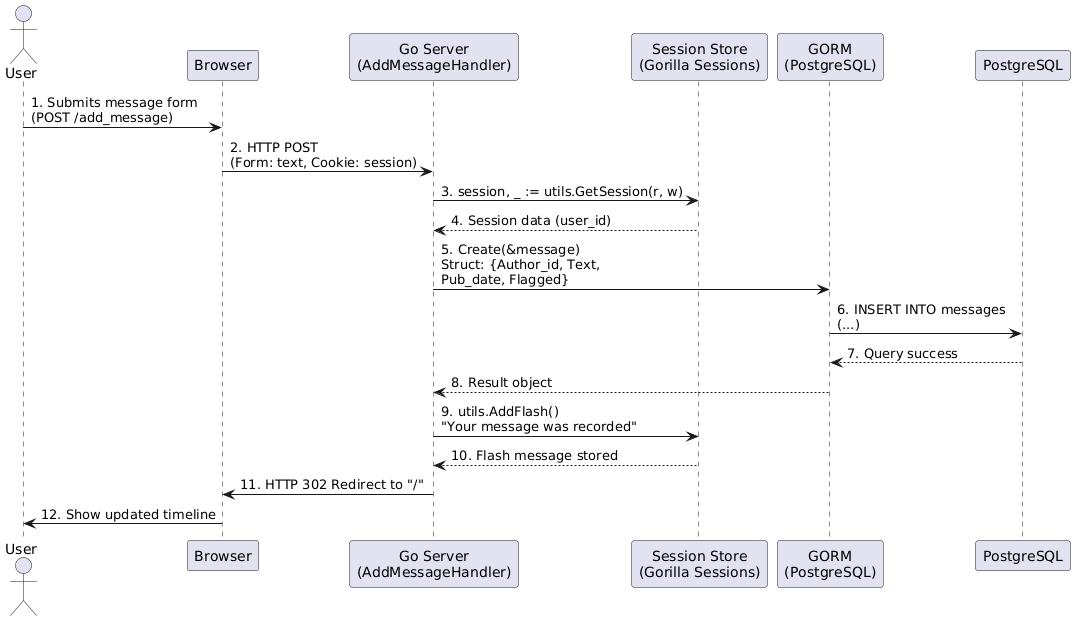

The diagram above was rendered by PlantUML. Its source (embedded in the PNG):
@startuml
actor User
participant Browser
participant "Go Server\n(AddMessageHandler)" as Server
participant "Session Store\n(Gorilla Sessions)" as Session
participant "GORM\n(PostgreSQL)" as GORM
participant "PostgreSQL" as DB

User -> Browser: 1. Submits message form\n(POST /add_message)
Browser -> Server: 2. HTTP POST\n(Form: text, Cookie: session)

Server -> Session: 3. session, _ := utils.GetSession(r, w)
Session --> Server: 4. Session data (user_id)

Server -> GORM: 5. Create(&message)\nStruct: {Author_id, Text,\nPub_date, Flagged}
GORM -> DB: 6. INSERT INTO messages\n(...)
DB --> GORM: 7. Query success
GORM --> Server: 8. Result object

Server -> Session: 9. utils.AddFlash()\n"Your message was recorded"
Session --> Server: 10. Flash message stored

Server -> Browser: 11. HTTP 302 Redirect to "/"
Browser -> User: 12. Show updated timeline
@enduml